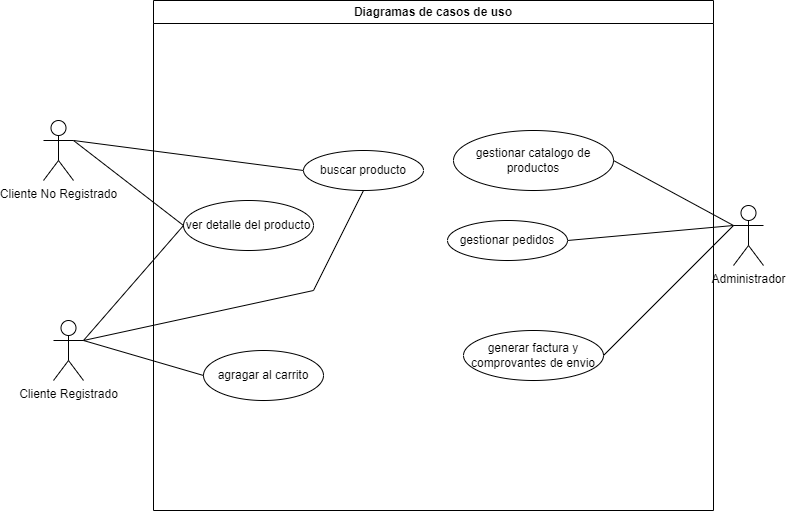

The diagram above was exported from draw.io. Its source (the exported page's mxGraphModel, read from the mxfile embedded in the PNG):
<mxGraphModel dx="1707" dy="419" grid="1" gridSize="10" guides="1" tooltips="1" connect="1" arrows="1" fold="1" page="1" pageScale="1" pageWidth="827" pageHeight="1169" math="0" shadow="0">
  <root>
    <mxCell id="0" />
    <mxCell id="1" parent="0" />
    <mxCell id="jz55r59sRC0dpJoUUSBm-1" value="Administrador" style="shape=umlActor;verticalLabelPosition=bottom;verticalAlign=top;html=1;outlineConnect=0;" parent="1" vertex="1">
      <mxGeometry x="730" y="255" width="30" height="60" as="geometry" />
    </mxCell>
    <mxCell id="jz55r59sRC0dpJoUUSBm-2" value="Cliente Registrado" style="shape=umlActor;verticalLabelPosition=bottom;verticalAlign=top;html=1;outlineConnect=0;" parent="1" vertex="1">
      <mxGeometry x="50" y="370" width="30" height="60" as="geometry" />
    </mxCell>
    <mxCell id="jz55r59sRC0dpJoUUSBm-3" value="Cliente No Registrado" style="shape=umlActor;verticalLabelPosition=bottom;verticalAlign=top;html=1;outlineConnect=0;" parent="1" vertex="1">
      <mxGeometry x="40" y="170" width="30" height="60" as="geometry" />
    </mxCell>
    <mxCell id="jz55r59sRC0dpJoUUSBm-4" value="Diagramas de casos de uso" style="swimlane;whiteSpace=wrap;html=1;" parent="1" vertex="1">
      <mxGeometry x="150" y="50" width="560" height="510" as="geometry" />
    </mxCell>
    <mxCell id="jz55r59sRC0dpJoUUSBm-6" value="buscar producto" style="ellipse;whiteSpace=wrap;html=1;" parent="jz55r59sRC0dpJoUUSBm-4" vertex="1">
      <mxGeometry x="150" y="150" width="120" height="40" as="geometry" />
    </mxCell>
    <mxCell id="jz55r59sRC0dpJoUUSBm-7" value="ver detalle del producto" style="ellipse;whiteSpace=wrap;html=1;" parent="jz55r59sRC0dpJoUUSBm-4" vertex="1">
      <mxGeometry x="30" y="200" width="130" height="50" as="geometry" />
    </mxCell>
    <mxCell id="jz55r59sRC0dpJoUUSBm-8" value="agragar al carrito" style="ellipse;whiteSpace=wrap;html=1;" parent="jz55r59sRC0dpJoUUSBm-4" vertex="1">
      <mxGeometry x="50" y="350" width="120" height="50" as="geometry" />
    </mxCell>
    <mxCell id="jz55r59sRC0dpJoUUSBm-10" value="gestionar pedidos" style="ellipse;whiteSpace=wrap;html=1;" parent="jz55r59sRC0dpJoUUSBm-4" vertex="1">
      <mxGeometry x="294" y="220" width="120" height="40" as="geometry" />
    </mxCell>
    <mxCell id="jz55r59sRC0dpJoUUSBm-11" value="generar factura y comprovantes de envio" style="ellipse;whiteSpace=wrap;html=1;" parent="jz55r59sRC0dpJoUUSBm-4" vertex="1">
      <mxGeometry x="310" y="330" width="140" height="50" as="geometry" />
    </mxCell>
    <mxCell id="jz55r59sRC0dpJoUUSBm-9" value="gestionar catalogo de productos" style="ellipse;whiteSpace=wrap;html=1;" parent="jz55r59sRC0dpJoUUSBm-4" vertex="1">
      <mxGeometry x="300" y="130" width="160" height="60" as="geometry" />
    </mxCell>
    <mxCell id="jz55r59sRC0dpJoUUSBm-12" value="" style="endArrow=none;html=1;rounded=0;entryX=0;entryY=0.5;entryDx=0;entryDy=0;exitX=1;exitY=0.3333333333333333;exitDx=0;exitDy=0;exitPerimeter=0;" parent="1" source="jz55r59sRC0dpJoUUSBm-3" target="jz55r59sRC0dpJoUUSBm-6" edge="1">
      <mxGeometry width="50" height="50" relative="1" as="geometry">
        <mxPoint x="390" y="310" as="sourcePoint" />
        <mxPoint x="440" y="260" as="targetPoint" />
      </mxGeometry>
    </mxCell>
    <mxCell id="jz55r59sRC0dpJoUUSBm-13" value="" style="endArrow=none;html=1;rounded=0;entryX=0;entryY=0.5;entryDx=0;entryDy=0;exitX=1;exitY=0.3333333333333333;exitDx=0;exitDy=0;exitPerimeter=0;" parent="1" source="jz55r59sRC0dpJoUUSBm-3" target="jz55r59sRC0dpJoUUSBm-7" edge="1">
      <mxGeometry width="50" height="50" relative="1" as="geometry">
        <mxPoint x="80" y="200" as="sourcePoint" />
        <mxPoint x="225" y="180" as="targetPoint" />
      </mxGeometry>
    </mxCell>
    <mxCell id="jz55r59sRC0dpJoUUSBm-14" value="" style="endArrow=none;html=1;rounded=0;exitX=1;exitY=0.3333333333333333;exitDx=0;exitDy=0;exitPerimeter=0;entryX=0.5;entryY=1;entryDx=0;entryDy=0;" parent="1" source="jz55r59sRC0dpJoUUSBm-2" target="jz55r59sRC0dpJoUUSBm-6" edge="1">
      <mxGeometry width="50" height="50" relative="1" as="geometry">
        <mxPoint x="90" y="210" as="sourcePoint" />
        <mxPoint x="230" y="350" as="targetPoint" />
        <Array as="points">
          <mxPoint x="310" y="340" />
        </Array>
      </mxGeometry>
    </mxCell>
    <mxCell id="jz55r59sRC0dpJoUUSBm-15" value="" style="endArrow=none;html=1;rounded=0;entryX=0;entryY=0.5;entryDx=0;entryDy=0;" parent="1" target="jz55r59sRC0dpJoUUSBm-7" edge="1">
      <mxGeometry width="50" height="50" relative="1" as="geometry">
        <mxPoint x="80" y="390" as="sourcePoint" />
        <mxPoint x="245" y="200" as="targetPoint" />
      </mxGeometry>
    </mxCell>
    <mxCell id="jz55r59sRC0dpJoUUSBm-16" value="" style="endArrow=none;html=1;rounded=0;entryX=0;entryY=0.5;entryDx=0;entryDy=0;exitX=1;exitY=0.3333333333333333;exitDx=0;exitDy=0;exitPerimeter=0;" parent="1" source="jz55r59sRC0dpJoUUSBm-2" target="jz55r59sRC0dpJoUUSBm-8" edge="1">
      <mxGeometry width="50" height="50" relative="1" as="geometry">
        <mxPoint x="110" y="230" as="sourcePoint" />
        <mxPoint x="255" y="210" as="targetPoint" />
      </mxGeometry>
    </mxCell>
    <mxCell id="jz55r59sRC0dpJoUUSBm-17" value="" style="endArrow=none;html=1;rounded=0;entryX=1;entryY=0.5;entryDx=0;entryDy=0;exitX=0;exitY=0.3333333333333333;exitDx=0;exitDy=0;exitPerimeter=0;" parent="1" source="jz55r59sRC0dpJoUUSBm-1" target="jz55r59sRC0dpJoUUSBm-9" edge="1">
      <mxGeometry width="50" height="50" relative="1" as="geometry">
        <mxPoint x="120" y="240" as="sourcePoint" />
        <mxPoint x="265" y="220" as="targetPoint" />
      </mxGeometry>
    </mxCell>
    <mxCell id="jz55r59sRC0dpJoUUSBm-18" value="" style="endArrow=none;html=1;rounded=0;entryX=0;entryY=0.3333333333333333;entryDx=0;entryDy=0;exitX=1;exitY=0.5;exitDx=0;exitDy=0;entryPerimeter=0;" parent="1" source="jz55r59sRC0dpJoUUSBm-10" target="jz55r59sRC0dpJoUUSBm-1" edge="1">
      <mxGeometry width="50" height="50" relative="1" as="geometry">
        <mxPoint x="130" y="250" as="sourcePoint" />
        <mxPoint x="275" y="230" as="targetPoint" />
      </mxGeometry>
    </mxCell>
    <mxCell id="jz55r59sRC0dpJoUUSBm-19" value="" style="endArrow=none;html=1;rounded=0;entryX=1;entryY=0.5;entryDx=0;entryDy=0;exitX=0;exitY=0.3333333333333333;exitDx=0;exitDy=0;exitPerimeter=0;" parent="1" source="jz55r59sRC0dpJoUUSBm-1" target="jz55r59sRC0dpJoUUSBm-11" edge="1">
      <mxGeometry width="50" height="50" relative="1" as="geometry">
        <mxPoint x="140" y="260" as="sourcePoint" />
        <mxPoint x="285" y="240" as="targetPoint" />
      </mxGeometry>
    </mxCell>
  </root>
</mxGraphModel>